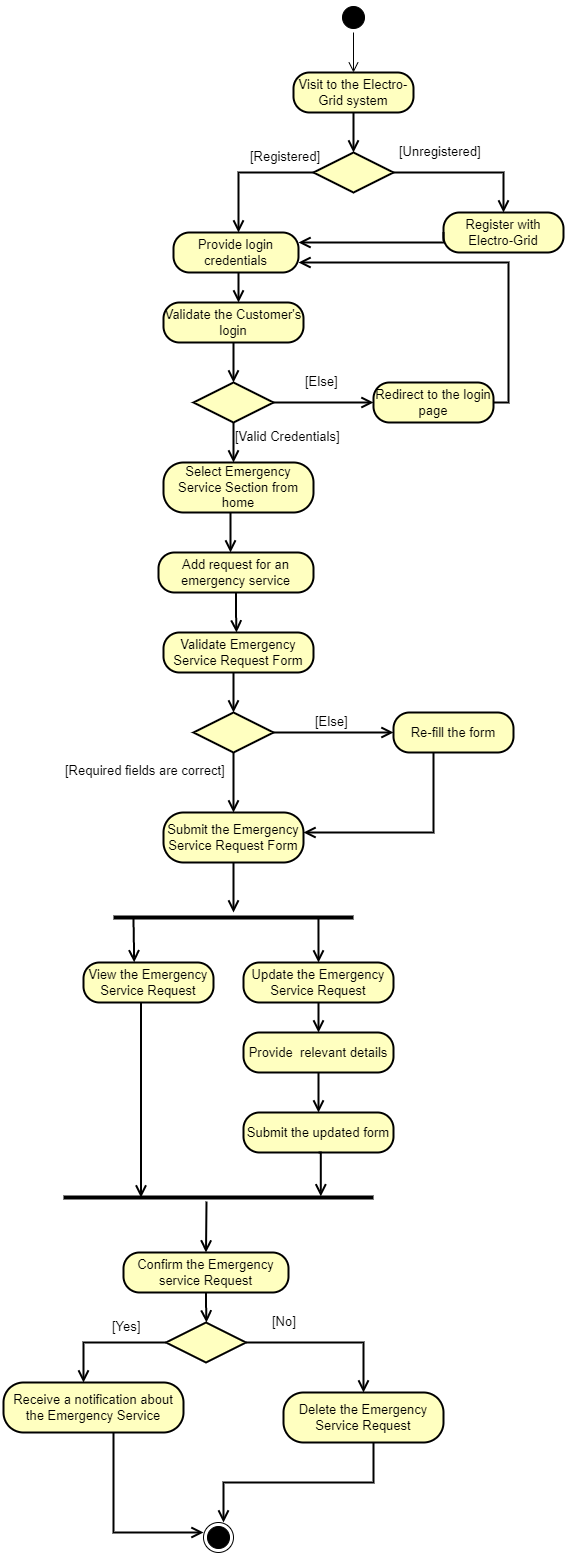

The diagram above was exported from draw.io. Its source (the exported page's mxGraphModel, read from the mxfile embedded in the PNG):
<mxGraphModel dx="1038" dy="579" grid="1" gridSize="10" guides="1" tooltips="1" connect="1" arrows="1" fold="1" page="1" pageScale="1" pageWidth="850" pageHeight="1100" math="0" shadow="0">
  <root>
    <mxCell id="0" />
    <mxCell id="1" parent="0" />
    <mxCell id="bvzAsHnEHuij3ZlNVZqw-1" value="" style="ellipse;html=1;shape=startState;fillColor=#000000;strokeColor=#000000;fontSize=13;" parent="1" vertex="1">
      <mxGeometry x="395" y="10" width="30" height="30" as="geometry" />
    </mxCell>
    <mxCell id="bvzAsHnEHuij3ZlNVZqw-2" value="" style="edgeStyle=orthogonalEdgeStyle;html=1;verticalAlign=bottom;endArrow=open;endSize=8;strokeColor=#000000;rounded=0;fontSize=13;" parent="1" source="bvzAsHnEHuij3ZlNVZqw-1" edge="1">
      <mxGeometry relative="1" as="geometry">
        <mxPoint x="410" y="80" as="targetPoint" />
      </mxGeometry>
    </mxCell>
    <mxCell id="bvzAsHnEHuij3ZlNVZqw-4" value="Visit to the Electro- Grid system" style="rounded=1;whiteSpace=wrap;html=1;arcSize=40;fontColor=#000000;fillColor=#FFFFC0;strokeColor=#000000;strokeWidth=2;fontSize=13;" parent="1" vertex="1">
      <mxGeometry x="350" y="80" width="120" height="40" as="geometry" />
    </mxCell>
    <mxCell id="bvzAsHnEHuij3ZlNVZqw-5" value="" style="edgeStyle=orthogonalEdgeStyle;html=1;verticalAlign=bottom;endArrow=open;endSize=8;strokeColor=#000000;rounded=0;strokeWidth=2;fontSize=13;" parent="1" source="bvzAsHnEHuij3ZlNVZqw-4" edge="1">
      <mxGeometry relative="1" as="geometry">
        <mxPoint x="410" y="160" as="targetPoint" />
      </mxGeometry>
    </mxCell>
    <mxCell id="bvzAsHnEHuij3ZlNVZqw-6" value="" style="rhombus;whiteSpace=wrap;html=1;fillColor=#FFFFC0;strokeColor=#000000;strokeWidth=2;fontSize=13;" parent="1" vertex="1">
      <mxGeometry x="370" y="160" width="80" height="40" as="geometry" />
    </mxCell>
    <mxCell id="bvzAsHnEHuij3ZlNVZqw-7" value="[Unregistered]" style="edgeStyle=orthogonalEdgeStyle;html=1;align=left;verticalAlign=bottom;endArrow=open;endSize=8;strokeColor=#000000;rounded=0;strokeWidth=2;fontSize=13;" parent="1" source="bvzAsHnEHuij3ZlNVZqw-6" target="bvzAsHnEHuij3ZlNVZqw-16" edge="1">
      <mxGeometry x="-0.9487" y="10" relative="1" as="geometry">
        <mxPoint x="555" y="210" as="targetPoint" />
        <Array as="points">
          <mxPoint x="560" y="180" />
        </Array>
        <mxPoint as="offset" />
      </mxGeometry>
    </mxCell>
    <mxCell id="bvzAsHnEHuij3ZlNVZqw-8" value="[Registered]" style="edgeStyle=orthogonalEdgeStyle;html=1;align=left;verticalAlign=top;endArrow=open;endSize=8;strokeColor=#000000;rounded=0;strokeWidth=2;fontSize=13;" parent="1" source="bvzAsHnEHuij3ZlNVZqw-6" edge="1">
      <mxGeometry x="-0.037" y="-30" relative="1" as="geometry">
        <mxPoint x="295" y="240" as="targetPoint" />
        <Array as="points">
          <mxPoint x="295" y="180" />
        </Array>
        <mxPoint as="offset" />
      </mxGeometry>
    </mxCell>
    <mxCell id="bvzAsHnEHuij3ZlNVZqw-13" value="Provide login credentials" style="rounded=1;whiteSpace=wrap;html=1;arcSize=40;fontColor=#000000;fillColor=#ffffc0;strokeColor=#000000;strokeWidth=2;fontSize=13;" parent="1" vertex="1">
      <mxGeometry x="230" y="240" width="125" height="40" as="geometry" />
    </mxCell>
    <mxCell id="bvzAsHnEHuij3ZlNVZqw-14" value="" style="edgeStyle=orthogonalEdgeStyle;html=1;verticalAlign=bottom;endArrow=open;endSize=8;strokeColor=#000000;rounded=0;strokeWidth=2;fontSize=13;" parent="1" source="bvzAsHnEHuij3ZlNVZqw-13" edge="1">
      <mxGeometry relative="1" as="geometry">
        <mxPoint x="295" y="310" as="targetPoint" />
        <Array as="points">
          <mxPoint x="295" y="300" />
        </Array>
      </mxGeometry>
    </mxCell>
    <mxCell id="bvzAsHnEHuij3ZlNVZqw-16" value="Register with Electro-Grid" style="rounded=1;whiteSpace=wrap;html=1;arcSize=40;fontColor=#000000;fillColor=#ffffc0;strokeColor=#000000;strokeWidth=2;fontSize=13;" parent="1" vertex="1">
      <mxGeometry x="500" y="220" width="120" height="40" as="geometry" />
    </mxCell>
    <mxCell id="bvzAsHnEHuij3ZlNVZqw-17" value="" style="rhombus;whiteSpace=wrap;html=1;fillColor=#ffffc0;strokeColor=#000000;strokeWidth=2;fontSize=13;" parent="1" vertex="1">
      <mxGeometry x="250" y="390" width="80" height="40" as="geometry" />
    </mxCell>
    <mxCell id="bvzAsHnEHuij3ZlNVZqw-18" value="[Else]" style="edgeStyle=orthogonalEdgeStyle;html=1;align=left;verticalAlign=bottom;endArrow=open;endSize=8;strokeColor=#000000;rounded=0;strokeWidth=2;fontSize=13;entryX=0;entryY=0.5;entryDx=0;entryDy=0;" parent="1" source="bvzAsHnEHuij3ZlNVZqw-17" target="bvzAsHnEHuij3ZlNVZqw-22" edge="1">
      <mxGeometry x="-0.4" y="10" relative="1" as="geometry">
        <mxPoint x="405" y="460" as="targetPoint" />
        <mxPoint as="offset" />
      </mxGeometry>
    </mxCell>
    <mxCell id="bvzAsHnEHuij3ZlNVZqw-19" value="[Valid Credentials]" style="edgeStyle=orthogonalEdgeStyle;html=1;align=left;verticalAlign=top;endArrow=open;endSize=8;strokeColor=#000000;rounded=0;strokeWidth=2;fontSize=13;" parent="1" source="bvzAsHnEHuij3ZlNVZqw-17" edge="1">
      <mxGeometry x="-1" relative="1" as="geometry">
        <mxPoint x="290" y="470" as="targetPoint" />
      </mxGeometry>
    </mxCell>
    <mxCell id="bvzAsHnEHuij3ZlNVZqw-20" value="Validate the Customer's login" style="rounded=1;whiteSpace=wrap;html=1;arcSize=40;fontColor=#000000;fillColor=#ffffc0;strokeColor=#000000;strokeWidth=2;fontSize=13;" parent="1" vertex="1">
      <mxGeometry x="220" y="310" width="140" height="40" as="geometry" />
    </mxCell>
    <mxCell id="bvzAsHnEHuij3ZlNVZqw-21" value="" style="edgeStyle=orthogonalEdgeStyle;html=1;verticalAlign=bottom;endArrow=open;endSize=8;strokeColor=#000000;rounded=0;strokeWidth=2;fontSize=13;" parent="1" source="bvzAsHnEHuij3ZlNVZqw-20" edge="1">
      <mxGeometry relative="1" as="geometry">
        <mxPoint x="290" y="390" as="targetPoint" />
      </mxGeometry>
    </mxCell>
    <mxCell id="bvzAsHnEHuij3ZlNVZqw-22" value="Redirect to the login page" style="rounded=1;whiteSpace=wrap;html=1;arcSize=40;fontColor=#000000;fillColor=#ffffc0;strokeColor=#000000;strokeWidth=2;fontSize=13;" parent="1" vertex="1">
      <mxGeometry x="430" y="390" width="120" height="40" as="geometry" />
    </mxCell>
    <mxCell id="bvzAsHnEHuij3ZlNVZqw-23" value="" style="edgeStyle=orthogonalEdgeStyle;html=1;verticalAlign=bottom;endArrow=open;endSize=8;strokeColor=#000000;rounded=0;entryX=1;entryY=0.75;entryDx=0;entryDy=0;strokeWidth=2;fontSize=13;" parent="1" source="bvzAsHnEHuij3ZlNVZqw-22" target="bvzAsHnEHuij3ZlNVZqw-13" edge="1">
      <mxGeometry relative="1" as="geometry">
        <mxPoint x="465" y="540" as="targetPoint" />
        <Array as="points">
          <mxPoint x="565" y="410" />
          <mxPoint x="565" y="270" />
        </Array>
      </mxGeometry>
    </mxCell>
    <mxCell id="bvzAsHnEHuij3ZlNVZqw-24" value="Select Emergency Service Section from home" style="rounded=1;whiteSpace=wrap;html=1;arcSize=40;fontColor=#000000;fillColor=#ffffc0;strokeColor=#000000;strokeWidth=2;fontSize=13;" parent="1" vertex="1">
      <mxGeometry x="220" y="470" width="150" height="50" as="geometry" />
    </mxCell>
    <mxCell id="bvzAsHnEHuij3ZlNVZqw-26" value="Add request for an emergency service" style="rounded=1;whiteSpace=wrap;html=1;arcSize=40;fontColor=#000000;fillColor=#ffffc0;strokeColor=#000000;strokeWidth=2;fontSize=13;" parent="1" vertex="1">
      <mxGeometry x="215" y="560" width="155" height="40" as="geometry" />
    </mxCell>
    <mxCell id="bvzAsHnEHuij3ZlNVZqw-27" value="" style="edgeStyle=orthogonalEdgeStyle;html=1;verticalAlign=bottom;endArrow=open;endSize=8;strokeColor=#000000;rounded=0;strokeWidth=2;fontSize=13;" parent="1" source="bvzAsHnEHuij3ZlNVZqw-26" edge="1">
      <mxGeometry relative="1" as="geometry">
        <mxPoint x="293" y="640" as="targetPoint" />
      </mxGeometry>
    </mxCell>
    <mxCell id="bvzAsHnEHuij3ZlNVZqw-28" value="Validate Emergency Service Request Form" style="rounded=1;whiteSpace=wrap;html=1;arcSize=40;fontColor=#000000;fillColor=#ffffc0;strokeColor=#000000;fontSize=13;strokeWidth=2;" parent="1" vertex="1">
      <mxGeometry x="220" y="640" width="150" height="40" as="geometry" />
    </mxCell>
    <mxCell id="bvzAsHnEHuij3ZlNVZqw-29" value="" style="edgeStyle=orthogonalEdgeStyle;html=1;verticalAlign=bottom;endArrow=open;endSize=8;strokeColor=#000000;rounded=0;fontSize=13;strokeWidth=2;" parent="1" source="bvzAsHnEHuij3ZlNVZqw-28" edge="1">
      <mxGeometry relative="1" as="geometry">
        <mxPoint x="290" y="720" as="targetPoint" />
        <Array as="points">
          <mxPoint x="290" y="720" />
        </Array>
      </mxGeometry>
    </mxCell>
    <mxCell id="bvzAsHnEHuij3ZlNVZqw-30" value="" style="rhombus;whiteSpace=wrap;html=1;fillColor=#ffffc0;strokeColor=#000000;fontSize=13;strokeWidth=2;" parent="1" vertex="1">
      <mxGeometry x="250" y="720" width="80" height="40" as="geometry" />
    </mxCell>
    <mxCell id="bvzAsHnEHuij3ZlNVZqw-31" value="[Else]" style="edgeStyle=orthogonalEdgeStyle;html=1;align=left;verticalAlign=bottom;endArrow=open;endSize=8;strokeColor=#000000;rounded=0;fontSize=13;strokeWidth=2;entryX=0;entryY=0.5;entryDx=0;entryDy=0;" parent="1" source="bvzAsHnEHuij3ZlNVZqw-30" target="bvzAsHnEHuij3ZlNVZqw-33" edge="1">
      <mxGeometry x="-0.3333" relative="1" as="geometry">
        <mxPoint x="430" y="830" as="targetPoint" />
        <mxPoint as="offset" />
      </mxGeometry>
    </mxCell>
    <mxCell id="bvzAsHnEHuij3ZlNVZqw-32" value="[Required fields are correct]" style="edgeStyle=orthogonalEdgeStyle;html=1;align=left;verticalAlign=top;endArrow=open;endSize=8;strokeColor=#000000;rounded=0;fontSize=13;strokeWidth=2;" parent="1" source="bvzAsHnEHuij3ZlNVZqw-30" edge="1">
      <mxGeometry x="-0.8667" y="-170" relative="1" as="geometry">
        <mxPoint x="290" y="820" as="targetPoint" />
        <mxPoint as="offset" />
      </mxGeometry>
    </mxCell>
    <mxCell id="bvzAsHnEHuij3ZlNVZqw-33" value="Re-fill the form" style="rounded=1;whiteSpace=wrap;html=1;arcSize=40;fontColor=#000000;fillColor=#ffffc0;strokeColor=#000000;fontSize=13;strokeWidth=2;" parent="1" vertex="1">
      <mxGeometry x="450" y="720" width="120" height="40" as="geometry" />
    </mxCell>
    <mxCell id="bvzAsHnEHuij3ZlNVZqw-34" value="" style="edgeStyle=orthogonalEdgeStyle;html=1;verticalAlign=bottom;endArrow=open;endSize=8;strokeColor=#000000;rounded=0;fontSize=13;strokeWidth=2;" parent="1" source="bvzAsHnEHuij3ZlNVZqw-33" edge="1">
      <mxGeometry relative="1" as="geometry">
        <mxPoint x="360" y="840" as="targetPoint" />
        <Array as="points">
          <mxPoint x="490" y="840" />
          <mxPoint x="360" y="840" />
        </Array>
      </mxGeometry>
    </mxCell>
    <mxCell id="bvzAsHnEHuij3ZlNVZqw-35" value="&lt;br style=&quot;font-size: 13px;&quot;&gt;Submit the Emergency Service Request Form&lt;br style=&quot;font-size: 13px;&quot;&gt;&amp;nbsp;" style="rounded=1;whiteSpace=wrap;html=1;arcSize=40;fontColor=#000000;fillColor=#ffffc0;strokeColor=#000000;fontSize=13;strokeWidth=2;" parent="1" vertex="1">
      <mxGeometry x="220" y="820" width="140" height="50" as="geometry" />
    </mxCell>
    <mxCell id="bvzAsHnEHuij3ZlNVZqw-36" value="" style="edgeStyle=orthogonalEdgeStyle;html=1;verticalAlign=bottom;endArrow=open;endSize=8;strokeColor=#000000;rounded=0;fontSize=13;strokeWidth=2;" parent="1" source="bvzAsHnEHuij3ZlNVZqw-35" edge="1">
      <mxGeometry relative="1" as="geometry">
        <mxPoint x="290" y="920" as="targetPoint" />
      </mxGeometry>
    </mxCell>
    <mxCell id="zev8HymEQViIxLArcwv7-1" value="" style="shape=line;html=1;strokeWidth=4;strokeColor=#000000;fontSize=13;" parent="1" vertex="1">
      <mxGeometry x="170" y="920" width="240" height="10" as="geometry" />
    </mxCell>
    <mxCell id="zev8HymEQViIxLArcwv7-2" value="" style="edgeStyle=orthogonalEdgeStyle;html=1;verticalAlign=bottom;endArrow=open;endSize=8;strokeColor=#000000;rounded=0;entryX=0.39;entryY=-0.005;entryDx=0;entryDy=0;entryPerimeter=0;strokeWidth=2;fontSize=13;" parent="1" target="zev8HymEQViIxLArcwv7-4" edge="1">
      <mxGeometry relative="1" as="geometry">
        <mxPoint x="220" y="1060" as="targetPoint" />
        <mxPoint x="191" y="925" as="sourcePoint" />
        <Array as="points">
          <mxPoint x="190" y="927" />
          <mxPoint x="190" y="950" />
        </Array>
      </mxGeometry>
    </mxCell>
    <mxCell id="zev8HymEQViIxLArcwv7-4" value="View the Emergency Service Request" style="rounded=1;whiteSpace=wrap;html=1;arcSize=40;fontColor=#000000;fillColor=#ffffc0;strokeColor=#000000;strokeWidth=2;fontSize=13;" parent="1" vertex="1">
      <mxGeometry x="140" y="970" width="130" height="40" as="geometry" />
    </mxCell>
    <mxCell id="zev8HymEQViIxLArcwv7-5" value="" style="edgeStyle=orthogonalEdgeStyle;html=1;verticalAlign=bottom;endArrow=open;endSize=8;strokeColor=#000000;rounded=0;strokeWidth=2;entryX=0.25;entryY=0.5;entryDx=0;entryDy=0;entryPerimeter=0;fontSize=13;" parent="1" source="zev8HymEQViIxLArcwv7-4" target="zev8HymEQViIxLArcwv7-13" edge="1">
      <mxGeometry relative="1" as="geometry">
        <mxPoint x="200" y="1200" as="targetPoint" />
        <Array as="points">
          <mxPoint x="198" y="1200" />
        </Array>
      </mxGeometry>
    </mxCell>
    <mxCell id="zev8HymEQViIxLArcwv7-8" value="&lt;br style=&quot;font-size: 13px;&quot;&gt;Update the Emergency Service Request&lt;br style=&quot;font-size: 13px;&quot;&gt;&amp;nbsp;" style="rounded=1;whiteSpace=wrap;html=1;arcSize=40;fontColor=#000000;fillColor=#ffffc0;strokeColor=#000000;strokeWidth=2;fontSize=13;" parent="1" vertex="1">
      <mxGeometry x="300" y="970" width="150" height="40" as="geometry" />
    </mxCell>
    <mxCell id="zev8HymEQViIxLArcwv7-9" value="" style="edgeStyle=orthogonalEdgeStyle;html=1;verticalAlign=bottom;endArrow=open;endSize=8;strokeColor=#000000;rounded=0;strokeWidth=2;fontSize=13;" parent="1" source="zev8HymEQViIxLArcwv7-8" edge="1">
      <mxGeometry relative="1" as="geometry">
        <mxPoint x="375" y="1040" as="targetPoint" />
      </mxGeometry>
    </mxCell>
    <mxCell id="zev8HymEQViIxLArcwv7-10" value="Provide&amp;nbsp; relevant details" style="rounded=1;whiteSpace=wrap;html=1;arcSize=40;fontColor=#000000;fillColor=#ffffc0;strokeColor=#000000;strokeWidth=2;fontSize=13;" parent="1" vertex="1">
      <mxGeometry x="300" y="1040" width="150" height="40" as="geometry" />
    </mxCell>
    <mxCell id="zev8HymEQViIxLArcwv7-11" value="" style="edgeStyle=orthogonalEdgeStyle;html=1;verticalAlign=bottom;endArrow=open;endSize=8;strokeColor=#000000;rounded=0;strokeWidth=2;fontSize=13;" parent="1" source="zev8HymEQViIxLArcwv7-10" edge="1">
      <mxGeometry relative="1" as="geometry">
        <mxPoint x="375" y="1120" as="targetPoint" />
      </mxGeometry>
    </mxCell>
    <mxCell id="zev8HymEQViIxLArcwv7-12" value="Submit the updated form" style="rounded=1;whiteSpace=wrap;html=1;arcSize=40;fontColor=#000000;fillColor=#ffffc0;strokeColor=#000000;strokeWidth=2;fontSize=13;" parent="1" vertex="1">
      <mxGeometry x="300" y="1120" width="150" height="40" as="geometry" />
    </mxCell>
    <mxCell id="zev8HymEQViIxLArcwv7-13" value="" style="shape=line;html=1;strokeWidth=4;strokeColor=#000000;fontSize=13;" parent="1" vertex="1">
      <mxGeometry x="120" y="1200" width="310" height="10" as="geometry" />
    </mxCell>
    <mxCell id="zev8HymEQViIxLArcwv7-17" value="&lt;font style=&quot;font-size: 13px&quot;&gt;Confirm the Emergency service Request&lt;/font&gt;" style="rounded=1;whiteSpace=wrap;html=1;arcSize=40;fontColor=#000000;fillColor=#ffffc0;strokeColor=#000000;strokeWidth=2;fontSize=13;" parent="1" vertex="1">
      <mxGeometry x="180" y="1260" width="165" height="40" as="geometry" />
    </mxCell>
    <mxCell id="zev8HymEQViIxLArcwv7-21" value="" style="rhombus;whiteSpace=wrap;html=1;fillColor=#ffffc0;strokeColor=#000000;fontSize=13;strokeWidth=2;" parent="1" vertex="1">
      <mxGeometry x="222.5" y="1330" width="80" height="40" as="geometry" />
    </mxCell>
    <mxCell id="zev8HymEQViIxLArcwv7-22" value="[No]" style="edgeStyle=orthogonalEdgeStyle;html=1;align=left;verticalAlign=bottom;endArrow=open;endSize=8;strokeColor=#000000;rounded=0;fontSize=13;strokeWidth=2;" parent="1" source="zev8HymEQViIxLArcwv7-21" edge="1">
      <mxGeometry x="-0.7143" y="10" relative="1" as="geometry">
        <mxPoint x="420" y="1400" as="targetPoint" />
        <mxPoint as="offset" />
      </mxGeometry>
    </mxCell>
    <mxCell id="zev8HymEQViIxLArcwv7-23" value="[Yes]" style="edgeStyle=orthogonalEdgeStyle;html=1;align=left;verticalAlign=top;endArrow=open;endSize=8;strokeColor=#000000;rounded=0;fontSize=13;exitX=0;exitY=0.5;exitDx=0;exitDy=0;strokeWidth=2;" parent="1" source="zev8HymEQViIxLArcwv7-21" edge="1">
      <mxGeometry x="-0.0909" y="-30" relative="1" as="geometry">
        <mxPoint x="140" y="1390" as="targetPoint" />
        <mxPoint x="240" y="1440" as="sourcePoint" />
        <Array as="points">
          <mxPoint x="140" y="1350" />
        </Array>
        <mxPoint as="offset" />
      </mxGeometry>
    </mxCell>
    <mxCell id="zev8HymEQViIxLArcwv7-25" value="Delete the Emergency Service Request" style="rounded=1;whiteSpace=wrap;html=1;arcSize=40;fontColor=#000000;fillColor=#ffffc0;strokeColor=#000000;fontSize=13;strokeWidth=2;" parent="1" vertex="1">
      <mxGeometry x="340" y="1400" width="160" height="50" as="geometry" />
    </mxCell>
    <mxCell id="zev8HymEQViIxLArcwv7-26" value="" style="edgeStyle=orthogonalEdgeStyle;html=1;verticalAlign=bottom;endArrow=open;endSize=8;strokeColor=#000000;rounded=0;fontSize=13;strokeWidth=2;" parent="1" source="zev8HymEQViIxLArcwv7-25" edge="1">
      <mxGeometry relative="1" as="geometry">
        <mxPoint x="280" y="1530" as="targetPoint" />
        <Array as="points">
          <mxPoint x="430" y="1490" />
          <mxPoint x="280" y="1490" />
        </Array>
      </mxGeometry>
    </mxCell>
    <mxCell id="zev8HymEQViIxLArcwv7-27" value="Receive a notification about the Emergency Service" style="rounded=1;whiteSpace=wrap;html=1;arcSize=40;fontColor=#000000;fillColor=#ffffc0;strokeColor=#000000;fontSize=13;strokeWidth=2;" parent="1" vertex="1">
      <mxGeometry x="60" y="1390" width="180" height="50" as="geometry" />
    </mxCell>
    <mxCell id="zev8HymEQViIxLArcwv7-28" value="" style="edgeStyle=orthogonalEdgeStyle;html=1;verticalAlign=bottom;endArrow=open;endSize=8;strokeColor=#000000;rounded=0;fontSize=13;strokeWidth=2;" parent="1" source="zev8HymEQViIxLArcwv7-27" edge="1">
      <mxGeometry relative="1" as="geometry">
        <mxPoint x="260" y="1540" as="targetPoint" />
        <Array as="points">
          <mxPoint x="170" y="1540" />
          <mxPoint x="260" y="1540" />
        </Array>
      </mxGeometry>
    </mxCell>
    <mxCell id="zev8HymEQViIxLArcwv7-29" value="" style="ellipse;html=1;shape=endState;fillColor=#000000;strokeColor=#000000;fontSize=13;" parent="1" vertex="1">
      <mxGeometry x="260" y="1530" width="30" height="30" as="geometry" />
    </mxCell>
    <mxCell id="zev8HymEQViIxLArcwv7-32" value="" style="edgeStyle=orthogonalEdgeStyle;html=1;verticalAlign=bottom;endArrow=open;endSize=8;strokeColor=#000000;rounded=0;strokeWidth=2;fontSize=13;" parent="1" edge="1">
      <mxGeometry relative="1" as="geometry">
        <mxPoint x="287" y="560" as="targetPoint" />
        <mxPoint x="287" y="520" as="sourcePoint" />
      </mxGeometry>
    </mxCell>
    <mxCell id="zev8HymEQViIxLArcwv7-35" value="" style="edgeStyle=orthogonalEdgeStyle;html=1;verticalAlign=bottom;endArrow=open;endSize=8;strokeColor=#000000;rounded=0;entryX=0.5;entryY=0;entryDx=0;entryDy=0;strokeWidth=2;exitX=0.854;exitY=0.5;exitDx=0;exitDy=0;exitPerimeter=0;fontSize=13;" parent="1" source="zev8HymEQViIxLArcwv7-1" target="zev8HymEQViIxLArcwv7-8" edge="1">
      <mxGeometry relative="1" as="geometry">
        <mxPoint x="200.70000000000005" y="979.8" as="targetPoint" />
        <mxPoint x="201" y="935" as="sourcePoint" />
        <Array as="points" />
      </mxGeometry>
    </mxCell>
    <mxCell id="zev8HymEQViIxLArcwv7-37" value="" style="edgeStyle=orthogonalEdgeStyle;html=1;verticalAlign=bottom;endArrow=open;endSize=8;strokeColor=#000000;rounded=0;strokeWidth=2;exitX=0.5;exitY=1;exitDx=0;exitDy=0;entryX=0.83;entryY=0.38;entryDx=0;entryDy=0;entryPerimeter=0;fontSize=13;" parent="1" source="zev8HymEQViIxLArcwv7-12" target="zev8HymEQViIxLArcwv7-13" edge="1">
      <mxGeometry relative="1" as="geometry">
        <mxPoint x="375" y="1200" as="targetPoint" />
        <mxPoint x="385" y="1090" as="sourcePoint" />
        <Array as="points">
          <mxPoint x="377" y="1160" />
        </Array>
      </mxGeometry>
    </mxCell>
    <mxCell id="zev8HymEQViIxLArcwv7-38" value="" style="edgeStyle=orthogonalEdgeStyle;html=1;verticalAlign=bottom;endArrow=open;endSize=8;strokeColor=#000000;rounded=0;strokeWidth=2;entryX=0.5;entryY=0;entryDx=0;entryDy=0;fontSize=13;" parent="1" target="zev8HymEQViIxLArcwv7-17" edge="1">
      <mxGeometry relative="1" as="geometry">
        <mxPoint x="266" y="1260" as="targetPoint" />
        <mxPoint x="263" y="1209" as="sourcePoint" />
        <Array as="points">
          <mxPoint x="263" y="1209" />
          <mxPoint x="263" y="1250" />
        </Array>
      </mxGeometry>
    </mxCell>
    <mxCell id="zev8HymEQViIxLArcwv7-40" value="" style="edgeStyle=orthogonalEdgeStyle;html=1;verticalAlign=bottom;endArrow=open;endSize=8;strokeColor=#000000;rounded=0;strokeWidth=2;exitX=0.5;exitY=1;exitDx=0;exitDy=0;fontSize=13;" parent="1" source="zev8HymEQViIxLArcwv7-17" edge="1">
      <mxGeometry relative="1" as="geometry">
        <mxPoint x="263" y="1330" as="targetPoint" />
        <mxPoint x="260" y="1310" as="sourcePoint" />
        <Array as="points">
          <mxPoint x="263" y="1310" />
          <mxPoint x="263" y="1310" />
        </Array>
      </mxGeometry>
    </mxCell>
    <mxCell id="zev8HymEQViIxLArcwv7-42" value="" style="edgeStyle=orthogonalEdgeStyle;html=1;verticalAlign=bottom;endArrow=open;endSize=8;strokeColor=#000000;rounded=0;strokeWidth=2;fontSize=13;exitX=0;exitY=0.5;exitDx=0;exitDy=0;entryX=1;entryY=0.25;entryDx=0;entryDy=0;" parent="1" source="bvzAsHnEHuij3ZlNVZqw-16" target="bvzAsHnEHuij3ZlNVZqw-13" edge="1">
      <mxGeometry relative="1" as="geometry">
        <mxPoint x="300" y="400" as="targetPoint" />
        <mxPoint x="300" y="360" as="sourcePoint" />
        <Array as="points">
          <mxPoint x="500" y="250" />
        </Array>
      </mxGeometry>
    </mxCell>
  </root>
</mxGraphModel>